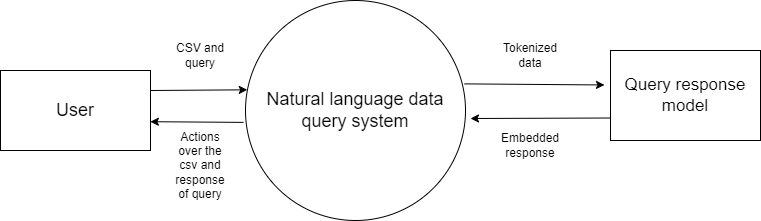

The diagram above was exported from draw.io. Its source (the exported page's mxGraphModel, read from the mxfile embedded in the PNG):
<mxGraphModel dx="1038" dy="489" grid="1" gridSize="10" guides="1" tooltips="1" connect="1" arrows="1" fold="1" page="1" pageScale="1" pageWidth="850" pageHeight="1100" math="0" shadow="0">
  <root>
    <mxCell id="0" />
    <mxCell id="1" parent="0" />
    <mxCell id="MPDhu-CzkSQU1-tVuq9e-1" value="&lt;font style=&quot;font-size: 18px;&quot;&gt;Natural language data query system&lt;/font&gt;" style="ellipse;whiteSpace=wrap;html=1;aspect=fixed;" parent="1" vertex="1">
      <mxGeometry x="315" y="70" width="220" height="220" as="geometry" />
    </mxCell>
    <mxCell id="MPDhu-CzkSQU1-tVuq9e-2" value="&lt;font style=&quot;font-size: 18px;&quot;&gt;User&lt;/font&gt;" style="rounded=0;whiteSpace=wrap;html=1;" parent="1" vertex="1">
      <mxGeometry x="70" y="140" width="150" height="80" as="geometry" />
    </mxCell>
    <mxCell id="MPDhu-CzkSQU1-tVuq9e-3" value="&lt;font style=&quot;font-size: 17px;&quot;&gt;Query response model&lt;/font&gt;" style="rounded=0;whiteSpace=wrap;html=1;" parent="1" vertex="1">
      <mxGeometry x="680" y="120" width="150" height="90" as="geometry" />
    </mxCell>
    <mxCell id="MPDhu-CzkSQU1-tVuq9e-5" value="" style="endArrow=classic;html=1;rounded=0;fontSize=17;exitX=1;exitY=0.25;exitDx=0;exitDy=0;entryX=0.008;entryY=0.406;entryDx=0;entryDy=0;entryPerimeter=0;" parent="1" source="MPDhu-CzkSQU1-tVuq9e-2" target="MPDhu-CzkSQU1-tVuq9e-1" edge="1">
      <mxGeometry width="50" height="50" relative="1" as="geometry">
        <mxPoint x="400" y="270" as="sourcePoint" />
        <mxPoint x="450" y="220" as="targetPoint" />
      </mxGeometry>
    </mxCell>
    <mxCell id="MPDhu-CzkSQU1-tVuq9e-6" value="" style="endArrow=classic;html=1;rounded=0;fontSize=17;exitX=-0.009;exitY=0.554;exitDx=0;exitDy=0;exitPerimeter=0;entryX=0.999;entryY=0.64;entryDx=0;entryDy=0;entryPerimeter=0;" parent="1" source="MPDhu-CzkSQU1-tVuq9e-1" target="MPDhu-CzkSQU1-tVuq9e-2" edge="1">
      <mxGeometry width="50" height="50" relative="1" as="geometry">
        <mxPoint x="400" y="270" as="sourcePoint" />
        <mxPoint x="450" y="220" as="targetPoint" />
      </mxGeometry>
    </mxCell>
    <mxCell id="MPDhu-CzkSQU1-tVuq9e-7" value="" style="endArrow=classic;html=1;rounded=0;fontSize=17;exitX=0;exitY=0.75;exitDx=0;exitDy=0;" parent="1" source="MPDhu-CzkSQU1-tVuq9e-3" edge="1">
      <mxGeometry width="50" height="50" relative="1" as="geometry">
        <mxPoint x="400" y="270" as="sourcePoint" />
        <mxPoint x="540" y="188" as="targetPoint" />
      </mxGeometry>
    </mxCell>
    <mxCell id="MPDhu-CzkSQU1-tVuq9e-8" value="" style="endArrow=classic;html=1;rounded=0;fontSize=17;exitX=0.995;exitY=0.379;exitDx=0;exitDy=0;exitPerimeter=0;entryX=-0.04;entryY=0.383;entryDx=0;entryDy=0;entryPerimeter=0;" parent="1" source="MPDhu-CzkSQU1-tVuq9e-1" target="MPDhu-CzkSQU1-tVuq9e-3" edge="1">
      <mxGeometry width="50" height="50" relative="1" as="geometry">
        <mxPoint x="400" y="270" as="sourcePoint" />
        <mxPoint x="450" y="220" as="targetPoint" />
      </mxGeometry>
    </mxCell>
    <mxCell id="10RhZZlkAJ88gSZjzhF--1" value="CSV and query" style="text;html=1;strokeColor=none;fillColor=none;align=center;verticalAlign=middle;whiteSpace=wrap;rounded=0;" vertex="1" parent="1">
      <mxGeometry x="240" y="110" width="60" height="30" as="geometry" />
    </mxCell>
    <mxCell id="10RhZZlkAJ88gSZjzhF--2" value="Tokenized data" style="text;html=1;strokeColor=none;fillColor=none;align=center;verticalAlign=middle;whiteSpace=wrap;rounded=0;" vertex="1" parent="1">
      <mxGeometry x="570" y="110" width="60" height="30" as="geometry" />
    </mxCell>
    <mxCell id="10RhZZlkAJ88gSZjzhF--3" value="Actions over the csv and response of query" style="text;html=1;strokeColor=none;fillColor=none;align=center;verticalAlign=middle;whiteSpace=wrap;rounded=0;" vertex="1" parent="1">
      <mxGeometry x="240" y="220" width="60" height="30" as="geometry" />
    </mxCell>
    <mxCell id="10RhZZlkAJ88gSZjzhF--4" value="Embedded response" style="text;html=1;strokeColor=none;fillColor=none;align=center;verticalAlign=middle;whiteSpace=wrap;rounded=0;" vertex="1" parent="1">
      <mxGeometry x="570" y="200" width="60" height="30" as="geometry" />
    </mxCell>
  </root>
</mxGraphModel>